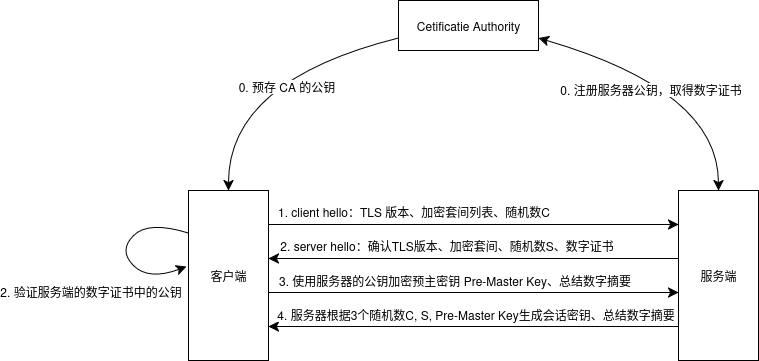

The diagram above was exported from draw.io. Its source (the exported page's mxGraphModel, read from the mxfile embedded in the PNG):
<mxGraphModel dx="2150" dy="1085" grid="1" gridSize="10" guides="1" tooltips="1" connect="1" arrows="1" fold="1" page="1" pageScale="1" pageWidth="850" pageHeight="1100" math="0" shadow="0">
  <root>
    <mxCell id="0" />
    <mxCell id="1" parent="0" />
    <mxCell id="sJkQZTwGAs_0peIB9exU-95" style="edgeStyle=none;curved=1;rounded=0;orthogonalLoop=1;jettySize=auto;html=1;exitX=0;exitY=0.75;exitDx=0;exitDy=0;entryX=0.5;entryY=0;entryDx=0;entryDy=0;fontSize=12;startSize=8;endSize=8;" edge="1" parent="1" source="sJkQZTwGAs_0peIB9exU-80" target="sJkQZTwGAs_0peIB9exU-81">
      <mxGeometry relative="1" as="geometry">
        <Array as="points">
          <mxPoint x="130" y="220" />
        </Array>
      </mxGeometry>
    </mxCell>
    <mxCell id="sJkQZTwGAs_0peIB9exU-96" value="0. 预存 CA 的公钥" style="edgeLabel;html=1;align=center;verticalAlign=middle;resizable=0;points=[];fontSize=12;" vertex="1" connectable="0" parent="sJkQZTwGAs_0peIB9exU-95">
      <mxGeometry x="-0.1343" y="18" relative="1" as="geometry">
        <mxPoint x="1" as="offset" />
      </mxGeometry>
    </mxCell>
    <mxCell id="sJkQZTwGAs_0peIB9exU-80" value="Cetificatie Authority" style="rounded=0;whiteSpace=wrap;html=1;" vertex="1" parent="1">
      <mxGeometry x="300" y="140" width="140" height="50" as="geometry" />
    </mxCell>
    <mxCell id="sJkQZTwGAs_0peIB9exU-86" style="edgeStyle=none;curved=1;rounded=0;orthogonalLoop=1;jettySize=auto;html=1;exitX=1;exitY=0.2;exitDx=0;exitDy=0;entryX=0;entryY=0.2;entryDx=0;entryDy=0;fontSize=12;startSize=8;endSize=8;entryPerimeter=0;exitPerimeter=0;" edge="1" parent="1" source="sJkQZTwGAs_0peIB9exU-81" target="sJkQZTwGAs_0peIB9exU-82">
      <mxGeometry relative="1" as="geometry">
        <mxPoint x="370" y="250.0000000000001" as="sourcePoint" />
        <mxPoint x="510" y="257.5000000000001" as="targetPoint" />
      </mxGeometry>
    </mxCell>
    <mxCell id="sJkQZTwGAs_0peIB9exU-87" value="1. client hello：TLS 版本、加密套间列表、随机数C" style="edgeLabel;html=1;align=center;verticalAlign=middle;resizable=0;points=[];fontSize=12;" vertex="1" connectable="0" parent="sJkQZTwGAs_0peIB9exU-86">
      <mxGeometry x="0.1522" y="5" relative="1" as="geometry">
        <mxPoint x="-91" y="-9" as="offset" />
      </mxGeometry>
    </mxCell>
    <mxCell id="sJkQZTwGAs_0peIB9exU-99" style="edgeStyle=none;curved=1;rounded=0;orthogonalLoop=1;jettySize=auto;html=1;exitX=0;exitY=0.25;exitDx=0;exitDy=0;fontSize=12;startSize=8;endSize=8;entryX=-0.025;entryY=0.447;entryDx=0;entryDy=0;entryPerimeter=0;" edge="1" parent="1" source="sJkQZTwGAs_0peIB9exU-81" target="sJkQZTwGAs_0peIB9exU-81">
      <mxGeometry relative="1" as="geometry">
        <mxPoint x="30" y="400" as="targetPoint" />
        <Array as="points">
          <mxPoint x="50" y="360" />
          <mxPoint x="20" y="390" />
          <mxPoint x="50" y="420" />
        </Array>
      </mxGeometry>
    </mxCell>
    <mxCell id="sJkQZTwGAs_0peIB9exU-100" value="2. 验证服务端的数字证书中的公钥" style="edgeLabel;html=1;align=center;verticalAlign=middle;resizable=0;points=[];fontSize=12;" vertex="1" connectable="0" parent="sJkQZTwGAs_0peIB9exU-99">
      <mxGeometry x="-0.1517" y="1" relative="1" as="geometry">
        <mxPoint x="-40" y="49" as="offset" />
      </mxGeometry>
    </mxCell>
    <mxCell id="sJkQZTwGAs_0peIB9exU-101" style="edgeStyle=none;curved=1;rounded=0;orthogonalLoop=1;jettySize=auto;html=1;exitX=1;exitY=0.6;exitDx=0;exitDy=0;entryX=0;entryY=0.6;entryDx=0;entryDy=0;fontSize=12;startSize=8;endSize=8;exitPerimeter=0;entryPerimeter=0;" edge="1" parent="1" source="sJkQZTwGAs_0peIB9exU-81" target="sJkQZTwGAs_0peIB9exU-82">
      <mxGeometry relative="1" as="geometry" />
    </mxCell>
    <mxCell id="sJkQZTwGAs_0peIB9exU-102" value="3. 使用服务器的公钥加密预主密钥 Pre-Master Key、总结数字摘要" style="edgeLabel;html=1;align=center;verticalAlign=middle;resizable=0;points=[];fontSize=12;" vertex="1" connectable="0" parent="sJkQZTwGAs_0peIB9exU-101">
      <mxGeometry x="-0.7184" y="-5" relative="1" as="geometry">
        <mxPoint x="127" y="-18" as="offset" />
      </mxGeometry>
    </mxCell>
    <mxCell id="sJkQZTwGAs_0peIB9exU-81" value="客户端" style="rounded=0;whiteSpace=wrap;html=1;points=[[0,0,0,0,0],[0,0.25,0,0,0],[0,0.5,0,0,0],[0,0.75,0,0,0],[0,1,0,0,0],[0.25,0,0,0,0],[0.25,1,0,0,0],[0.5,0,0,0,0],[0.5,1,0,0,0],[0.75,0,0,0,0],[0.75,1,0,0,0],[1,0,0,0,0],[1,0.2,0,0,0],[1,0.4,0,0,0],[1,0.6,0,0,0],[1,0.8,0,0,0],[1,1,0,0,0]];" vertex="1" parent="1">
      <mxGeometry x="90" y="330" width="80" height="170" as="geometry" />
    </mxCell>
    <mxCell id="sJkQZTwGAs_0peIB9exU-84" style="edgeStyle=none;curved=1;rounded=0;orthogonalLoop=1;jettySize=auto;html=1;exitX=0.5;exitY=0;exitDx=0;exitDy=0;entryX=1;entryY=0.75;entryDx=0;entryDy=0;fontSize=12;startSize=8;endSize=8;startArrow=classic;startFill=1;" edge="1" parent="1" source="sJkQZTwGAs_0peIB9exU-82" target="sJkQZTwGAs_0peIB9exU-80">
      <mxGeometry relative="1" as="geometry">
        <Array as="points">
          <mxPoint x="620" y="230" />
        </Array>
      </mxGeometry>
    </mxCell>
    <mxCell id="sJkQZTwGAs_0peIB9exU-85" value="0. 注册服务器公钥，取得数字证书" style="edgeLabel;html=1;align=center;verticalAlign=middle;resizable=0;points=[];fontSize=12;" vertex="1" connectable="0" parent="sJkQZTwGAs_0peIB9exU-84">
      <mxGeometry x="0.1673" y="17" relative="1" as="geometry">
        <mxPoint as="offset" />
      </mxGeometry>
    </mxCell>
    <mxCell id="sJkQZTwGAs_0peIB9exU-91" style="edgeStyle=none;curved=1;rounded=0;orthogonalLoop=1;jettySize=auto;html=1;exitX=0;exitY=0.4;exitDx=0;exitDy=0;entryX=1;entryY=0.4;entryDx=0;entryDy=0;fontSize=12;startSize=8;endSize=8;entryPerimeter=0;exitPerimeter=0;" edge="1" parent="1" source="sJkQZTwGAs_0peIB9exU-82" target="sJkQZTwGAs_0peIB9exU-81">
      <mxGeometry relative="1" as="geometry" />
    </mxCell>
    <mxCell id="sJkQZTwGAs_0peIB9exU-92" value="2. server hello：确认TLS版本、加密套间、随机数S、数字证书" style="edgeLabel;html=1;align=center;verticalAlign=middle;resizable=0;points=[];fontSize=12;" vertex="1" connectable="0" parent="sJkQZTwGAs_0peIB9exU-91">
      <mxGeometry x="0.213" y="-2" relative="1" as="geometry">
        <mxPoint x="14" y="-12" as="offset" />
      </mxGeometry>
    </mxCell>
    <mxCell id="sJkQZTwGAs_0peIB9exU-82" value="服务端" style="rounded=0;whiteSpace=wrap;html=1;points=[[0,0,0,0,0],[0,0.2,0,0,0],[0,0.4,0,0,0],[0,0.6,0,0,0],[0,0.8,0,0,0],[0,1,0,0,0],[0.25,0,0,0,0],[0.25,1,0,0,0],[0.5,0,0,0,0],[0.5,1,0,0,0],[0.75,0,0,0,0],[0.75,1,0,0,0],[1,0,0,0,0],[1,0.25,0,0,0],[1,0.5,0,0,0],[1,0.75,0,0,0],[1,1,0,0,0]];" vertex="1" parent="1">
      <mxGeometry x="580" y="330" width="80" height="170" as="geometry" />
    </mxCell>
    <mxCell id="sJkQZTwGAs_0peIB9exU-103" style="edgeStyle=none;curved=1;rounded=0;orthogonalLoop=1;jettySize=auto;html=1;exitX=0;exitY=0.8;exitDx=0;exitDy=0;exitPerimeter=0;entryX=1;entryY=0.8;entryDx=0;entryDy=0;entryPerimeter=0;fontSize=12;startSize=8;endSize=8;" edge="1" parent="1" source="sJkQZTwGAs_0peIB9exU-82" target="sJkQZTwGAs_0peIB9exU-81">
      <mxGeometry relative="1" as="geometry" />
    </mxCell>
    <mxCell id="sJkQZTwGAs_0peIB9exU-104" value="4. 服务器根据3个随机数C, S, Pre-Master Key生成会话密钥、总结数字摘要" style="edgeLabel;html=1;align=center;verticalAlign=middle;resizable=0;points=[];fontSize=12;" vertex="1" connectable="0" parent="sJkQZTwGAs_0peIB9exU-103">
      <mxGeometry x="0.5935" y="3" relative="1" as="geometry">
        <mxPoint x="123" y="-16" as="offset" />
      </mxGeometry>
    </mxCell>
  </root>
</mxGraphModel>